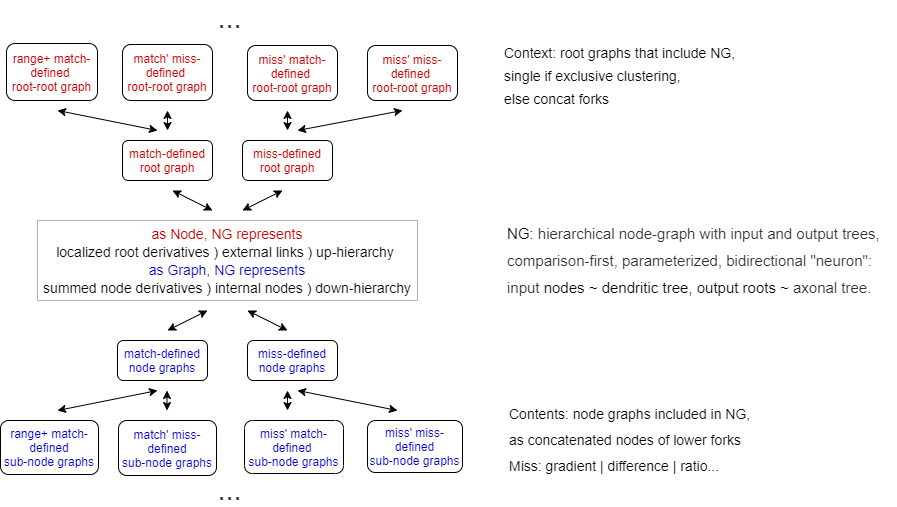

The diagram above was exported from draw.io. Its source (the exported page's mxGraphModel, read from the mxfile embedded in the PNG):
<mxGraphModel dx="945" dy="683" grid="0" gridSize="10" guides="0" tooltips="1" connect="1" arrows="1" fold="1" page="1" pageScale="1" pageWidth="1169" pageHeight="827" math="0" shadow="0">
  <root>
    <mxCell id="WIyWlLk6GJQsqaUBKTNV-0" />
    <mxCell id="WIyWlLk6GJQsqaUBKTNV-1" parent="WIyWlLk6GJQsqaUBKTNV-0" />
    <mxCell id="WIyWlLk6GJQsqaUBKTNV-3" value="&lt;font color=&quot;#cc0000&quot;&gt;match-defined root graph&lt;/font&gt;" style="rounded=1;whiteSpace=wrap;html=1;fontSize=12;glass=0;strokeWidth=1;shadow=0;" parent="WIyWlLk6GJQsqaUBKTNV-1" vertex="1">
      <mxGeometry x="170" y="145" width="90" height="40" as="geometry" />
    </mxCell>
    <mxCell id="WIyWlLk6GJQsqaUBKTNV-11" value="&lt;font color=&quot;#0000cc&quot;&gt;miss-defined&lt;br&gt;node graphs&lt;/font&gt;" style="rounded=1;whiteSpace=wrap;html=1;fontSize=12;glass=0;strokeWidth=1;shadow=0;" parent="WIyWlLk6GJQsqaUBKTNV-1" vertex="1">
      <mxGeometry x="295" y="345" width="90" height="40" as="geometry" />
    </mxCell>
    <mxCell id="TpvcLp6UOs0O0vm0mJ-Z-0" value="&lt;font style=&quot;font-size: 14px; line-height: 1.3;&quot;&gt;&lt;font style=&quot;font-size: 14px;&quot; color=&quot;#cc0000&quot;&gt;as Node, NG represents&lt;/font&gt;&lt;br&gt;localized root derivatives ) external links ) up-hierarchy&amp;nbsp;&lt;br&gt;&lt;font style=&quot;font-size: 14px;&quot; color=&quot;#0000cc&quot;&gt;as Graph, NG represents&lt;/font&gt;&lt;br&gt;summed node derivatives ) internal&amp;nbsp;nodes ) down-hierarchy&lt;/font&gt;" style="rounded=0;whiteSpace=wrap;html=1;fontSize=12;glass=0;strokeWidth=1;shadow=0;strokeColor=#B3B3B3;" parent="WIyWlLk6GJQsqaUBKTNV-1" vertex="1">
      <mxGeometry x="85" y="225" width="380" height="80" as="geometry" />
    </mxCell>
    <mxCell id="TpvcLp6UOs0O0vm0mJ-Z-2" value="" style="endArrow=classic;startArrow=classic;html=1;rounded=0;" parent="WIyWlLk6GJQsqaUBKTNV-1" edge="1">
      <mxGeometry width="50" height="50" relative="1" as="geometry">
        <mxPoint x="335" y="335" as="sourcePoint" />
        <mxPoint x="295" y="315" as="targetPoint" />
      </mxGeometry>
    </mxCell>
    <mxCell id="TpvcLp6UOs0O0vm0mJ-Z-3" value="&lt;font style=&quot;font-size: 15px; line-height: 1.8;&quot;&gt;NG:&amp;nbsp;&lt;span style=&quot;color: rgb(51, 51, 51);&quot;&gt;hierarchical node-graph with i&lt;/span&gt;&lt;font color=&quot;#333333&quot; style=&quot;font-size: 15px;&quot;&gt;nput and output trees,&lt;br&gt;&lt;/font&gt;&lt;span style=&quot;color: rgb(51, 51, 51);&quot;&gt;comparison-first,&amp;nbsp;&lt;/span&gt;&lt;font color=&quot;#333333&quot; style=&quot;font-size: 15px;&quot;&gt;parameterized, bidirectional &quot;neuron&quot;:&lt;br&gt;input&lt;/font&gt;&amp;nbsp;nodes ~ dendritic tree, output roots ~&amp;nbsp;&lt;font color=&quot;#333333&quot; style=&quot;font-size: 15px;&quot;&gt;axonal tree.&lt;/font&gt;&lt;/font&gt;" style="text;html=1;align=left;verticalAlign=middle;resizable=0;points=[];autosize=1;strokeColor=none;fillColor=none;" parent="WIyWlLk6GJQsqaUBKTNV-1" vertex="1">
      <mxGeometry x="553" y="218.5" width="391" height="93" as="geometry" />
    </mxCell>
    <mxCell id="TpvcLp6UOs0O0vm0mJ-Z-6" value="&lt;font color=&quot;#0000cc&quot;&gt;match-defined&lt;br&gt;node graphs&lt;/font&gt;" style="rounded=1;whiteSpace=wrap;html=1;fontSize=12;glass=0;strokeWidth=1;shadow=0;" parent="WIyWlLk6GJQsqaUBKTNV-1" vertex="1">
      <mxGeometry x="165" y="345" width="90" height="40" as="geometry" />
    </mxCell>
    <mxCell id="TpvcLp6UOs0O0vm0mJ-Z-8" value="" style="endArrow=classic;startArrow=classic;html=1;rounded=0;" parent="WIyWlLk6GJQsqaUBKTNV-1" edge="1">
      <mxGeometry width="50" height="50" relative="1" as="geometry">
        <mxPoint x="215" y="335" as="sourcePoint" />
        <mxPoint x="255" y="315" as="targetPoint" />
      </mxGeometry>
    </mxCell>
    <mxCell id="TpvcLp6UOs0O0vm0mJ-Z-9" value="&lt;font color=&quot;#0000cc&quot;&gt;miss' miss-&lt;br&gt;defined&lt;br&gt;sub-node graphs&lt;/font&gt;" style="rounded=1;whiteSpace=wrap;html=1;fontSize=12;glass=0;strokeWidth=1;shadow=0;" parent="WIyWlLk6GJQsqaUBKTNV-1" vertex="1">
      <mxGeometry x="415" y="425" width="95" height="52" as="geometry" />
    </mxCell>
    <mxCell id="TpvcLp6UOs0O0vm0mJ-Z-10" value="&lt;font color=&quot;#0000cc&quot;&gt;miss' match-&lt;br&gt;defined &lt;br&gt;sub-node graphs&lt;/font&gt;" style="rounded=1;whiteSpace=wrap;html=1;fontSize=12;glass=0;strokeWidth=1;shadow=0;" parent="WIyWlLk6GJQsqaUBKTNV-1" vertex="1">
      <mxGeometry x="292" y="425" width="99" height="53" as="geometry" />
    </mxCell>
    <mxCell id="TpvcLp6UOs0O0vm0mJ-Z-11" value="&lt;font color=&quot;#0000cc&quot;&gt;match' miss-defined&lt;br&gt;sub-node graphs&lt;/font&gt;" style="rounded=1;whiteSpace=wrap;html=1;fontSize=12;glass=0;strokeWidth=1;shadow=0;" parent="WIyWlLk6GJQsqaUBKTNV-1" vertex="1">
      <mxGeometry x="166" y="425" width="98" height="55" as="geometry" />
    </mxCell>
    <mxCell id="TpvcLp6UOs0O0vm0mJ-Z-12" value="&lt;font color=&quot;#0000cc&quot;&gt;range+ match-defined&lt;br&gt;sub-node graphs&lt;/font&gt;" style="rounded=1;whiteSpace=wrap;html=1;fontSize=12;glass=0;strokeWidth=1;shadow=0;" parent="WIyWlLk6GJQsqaUBKTNV-1" vertex="1">
      <mxGeometry x="48" y="425" width="98" height="54" as="geometry" />
    </mxCell>
    <mxCell id="TpvcLp6UOs0O0vm0mJ-Z-13" value="" style="endArrow=classic;startArrow=classic;html=1;rounded=0;" parent="WIyWlLk6GJQsqaUBKTNV-1" edge="1">
      <mxGeometry width="50" height="50" relative="1" as="geometry">
        <mxPoint x="445" y="415" as="sourcePoint" />
        <mxPoint x="345" y="395" as="targetPoint" />
      </mxGeometry>
    </mxCell>
    <mxCell id="TpvcLp6UOs0O0vm0mJ-Z-14" value="" style="endArrow=classic;startArrow=classic;html=1;rounded=0;" parent="WIyWlLk6GJQsqaUBKTNV-1" edge="1">
      <mxGeometry width="50" height="50" relative="1" as="geometry">
        <mxPoint x="335" y="415" as="sourcePoint" />
        <mxPoint x="335" y="395" as="targetPoint" />
      </mxGeometry>
    </mxCell>
    <mxCell id="TpvcLp6UOs0O0vm0mJ-Z-15" value="" style="endArrow=classic;startArrow=classic;html=1;rounded=0;" parent="WIyWlLk6GJQsqaUBKTNV-1" edge="1">
      <mxGeometry width="50" height="50" relative="1" as="geometry">
        <mxPoint x="214.5" y="415" as="sourcePoint" />
        <mxPoint x="214.5" y="395" as="targetPoint" />
        <Array as="points">
          <mxPoint x="214.5" y="415" />
        </Array>
      </mxGeometry>
    </mxCell>
    <mxCell id="TpvcLp6UOs0O0vm0mJ-Z-16" value="" style="endArrow=classic;startArrow=classic;html=1;rounded=0;" parent="WIyWlLk6GJQsqaUBKTNV-1" edge="1">
      <mxGeometry width="50" height="50" relative="1" as="geometry">
        <mxPoint x="105" y="415" as="sourcePoint" />
        <mxPoint x="205" y="395" as="targetPoint" />
      </mxGeometry>
    </mxCell>
    <mxCell id="TpvcLp6UOs0O0vm0mJ-Z-17" value="&lt;font color=&quot;#cc0000&quot;&gt;miss-defined root graph&lt;/font&gt;" style="rounded=1;whiteSpace=wrap;html=1;fontSize=12;glass=0;strokeWidth=1;shadow=0;" parent="WIyWlLk6GJQsqaUBKTNV-1" vertex="1">
      <mxGeometry x="290" y="145" width="90" height="40" as="geometry" />
    </mxCell>
    <mxCell id="TpvcLp6UOs0O0vm0mJ-Z-18" value="&lt;font color=&quot;#cc0000&quot;&gt;miss' miss-defined &lt;br&gt;root-root&amp;nbsp;graph&lt;/font&gt;" style="rounded=1;whiteSpace=wrap;html=1;fontSize=12;glass=0;strokeWidth=1;shadow=0;" parent="WIyWlLk6GJQsqaUBKTNV-1" vertex="1">
      <mxGeometry x="415" y="50" width="90" height="55" as="geometry" />
    </mxCell>
    <mxCell id="TpvcLp6UOs0O0vm0mJ-Z-19" value="&lt;font color=&quot;#cc0000&quot;&gt;miss' match-defined &lt;br&gt;root-root&amp;nbsp;graph&lt;/font&gt;" style="rounded=1;whiteSpace=wrap;html=1;fontSize=12;glass=0;strokeWidth=1;shadow=0;" parent="WIyWlLk6GJQsqaUBKTNV-1" vertex="1">
      <mxGeometry x="295" y="50" width="90" height="55" as="geometry" />
    </mxCell>
    <mxCell id="TpvcLp6UOs0O0vm0mJ-Z-20" value="&lt;font color=&quot;#cc0000&quot;&gt;match' miss-&lt;br&gt;defined &lt;br&gt;root-root&amp;nbsp;graph&lt;/font&gt;" style="rounded=1;whiteSpace=wrap;html=1;fontSize=12;glass=0;strokeWidth=1;shadow=0;" parent="WIyWlLk6GJQsqaUBKTNV-1" vertex="1">
      <mxGeometry x="170" y="49" width="90" height="56" as="geometry" />
    </mxCell>
    <mxCell id="TpvcLp6UOs0O0vm0mJ-Z-21" value="&lt;font color=&quot;#cc0000&quot;&gt;range+ match-defined &lt;br&gt;root-root graph&lt;/font&gt;" style="rounded=1;whiteSpace=wrap;html=1;fontSize=12;glass=0;strokeWidth=1;shadow=0;" parent="WIyWlLk6GJQsqaUBKTNV-1" vertex="1">
      <mxGeometry x="54" y="48" width="91" height="57" as="geometry" />
    </mxCell>
    <mxCell id="TpvcLp6UOs0O0vm0mJ-Z-22" value="&lt;font style=&quot;font-size: 29px;&quot;&gt;...&lt;/font&gt;" style="text;html=1;align=center;verticalAlign=middle;resizable=0;points=[];autosize=1;strokeColor=none;fillColor=none;fontSize=14;fontColor=#333333;" parent="WIyWlLk6GJQsqaUBKTNV-1" vertex="1">
      <mxGeometry x="257" y="479" width="40" height="30" as="geometry" />
    </mxCell>
    <mxCell id="TpvcLp6UOs0O0vm0mJ-Z-28" value="" style="endArrow=classic;startArrow=classic;html=1;rounded=0;" parent="WIyWlLk6GJQsqaUBKTNV-1" edge="1">
      <mxGeometry width="50" height="50" relative="1" as="geometry">
        <mxPoint x="215" y="135" as="sourcePoint" />
        <mxPoint x="215" y="115" as="targetPoint" />
      </mxGeometry>
    </mxCell>
    <mxCell id="TpvcLp6UOs0O0vm0mJ-Z-33" value="" style="endArrow=classic;startArrow=classic;html=1;rounded=0;" parent="WIyWlLk6GJQsqaUBKTNV-1" edge="1">
      <mxGeometry width="50" height="50" relative="1" as="geometry">
        <mxPoint x="335" y="135" as="sourcePoint" />
        <mxPoint x="335" y="115" as="targetPoint" />
      </mxGeometry>
    </mxCell>
    <mxCell id="TpvcLp6UOs0O0vm0mJ-Z-34" value="" style="endArrow=classic;startArrow=classic;html=1;rounded=0;" parent="WIyWlLk6GJQsqaUBKTNV-1" edge="1">
      <mxGeometry width="50" height="50" relative="1" as="geometry">
        <mxPoint x="290" y="215" as="sourcePoint" />
        <mxPoint x="330" y="195" as="targetPoint" />
      </mxGeometry>
    </mxCell>
    <mxCell id="TpvcLp6UOs0O0vm0mJ-Z-35" value="" style="endArrow=classic;startArrow=classic;html=1;rounded=0;" parent="WIyWlLk6GJQsqaUBKTNV-1" edge="1">
      <mxGeometry width="50" height="50" relative="1" as="geometry">
        <mxPoint x="345" y="135" as="sourcePoint" />
        <mxPoint x="450" y="115" as="targetPoint" />
      </mxGeometry>
    </mxCell>
    <mxCell id="TpvcLp6UOs0O0vm0mJ-Z-36" value="" style="endArrow=classic;startArrow=classic;html=1;rounded=0;" parent="WIyWlLk6GJQsqaUBKTNV-1" edge="1">
      <mxGeometry width="50" height="50" relative="1" as="geometry">
        <mxPoint x="205" y="135" as="sourcePoint" />
        <mxPoint x="105" y="115" as="targetPoint" />
      </mxGeometry>
    </mxCell>
    <mxCell id="TpvcLp6UOs0O0vm0mJ-Z-37" value="" style="endArrow=classic;startArrow=classic;html=1;rounded=0;" parent="WIyWlLk6GJQsqaUBKTNV-1" edge="1">
      <mxGeometry width="50" height="50" relative="1" as="geometry">
        <mxPoint x="260" y="215" as="sourcePoint" />
        <mxPoint x="220" y="195" as="targetPoint" />
      </mxGeometry>
    </mxCell>
    <mxCell id="TpvcLp6UOs0O0vm0mJ-Z-39" value="&lt;font style=&quot;font-size: 29px;&quot;&gt;...&lt;/font&gt;" style="text;html=1;align=center;verticalAlign=middle;resizable=0;points=[];autosize=1;strokeColor=none;fillColor=none;fontSize=14;fontColor=#333333;" parent="WIyWlLk6GJQsqaUBKTNV-1" vertex="1">
      <mxGeometry x="257" y="7" width="40" height="30" as="geometry" />
    </mxCell>
    <mxCell id="TpvcLp6UOs0O0vm0mJ-Z-40" value="&lt;font style=&quot;font-size: 14px; line-height: 1.7;&quot;&gt;Context: root graphs that include NG, &lt;br&gt;single if exclusive clustering,&amp;nbsp;&lt;br&gt;else concat forks&amp;nbsp;&lt;/font&gt;" style="text;html=1;align=left;verticalAlign=middle;resizable=0;points=[];autosize=1;strokeColor=none;fillColor=none;" parent="WIyWlLk6GJQsqaUBKTNV-1" vertex="1">
      <mxGeometry x="550" y="39" width="249" height="83" as="geometry" />
    </mxCell>
    <mxCell id="TpvcLp6UOs0O0vm0mJ-Z-41" value="&lt;p style=&quot;line-height: 60%;&quot;&gt;Contents: n&lt;span style=&quot;background-color: initial;&quot;&gt;ode graphs included in NG,&amp;nbsp;&lt;/span&gt;&lt;/p&gt;&lt;p style=&quot;line-height: 60%;&quot;&gt;&lt;/p&gt;as concatenated nodes of&amp;nbsp;&lt;span style=&quot;background-color: initial;&quot;&gt;lower forks&lt;/span&gt;&lt;br&gt;&lt;p style=&quot;line-height: 60%;&quot;&gt;Miss: gradient | difference | ratio...&amp;nbsp;&amp;nbsp;&lt;/p&gt;" style="text;html=1;align=left;verticalAlign=middle;resizable=0;points=[];autosize=1;strokeColor=none;fillColor=none;fontSize=14;" parent="WIyWlLk6GJQsqaUBKTNV-1" vertex="1">
      <mxGeometry x="555" y="393" width="263" height="102" as="geometry" />
    </mxCell>
  </root>
</mxGraphModel>